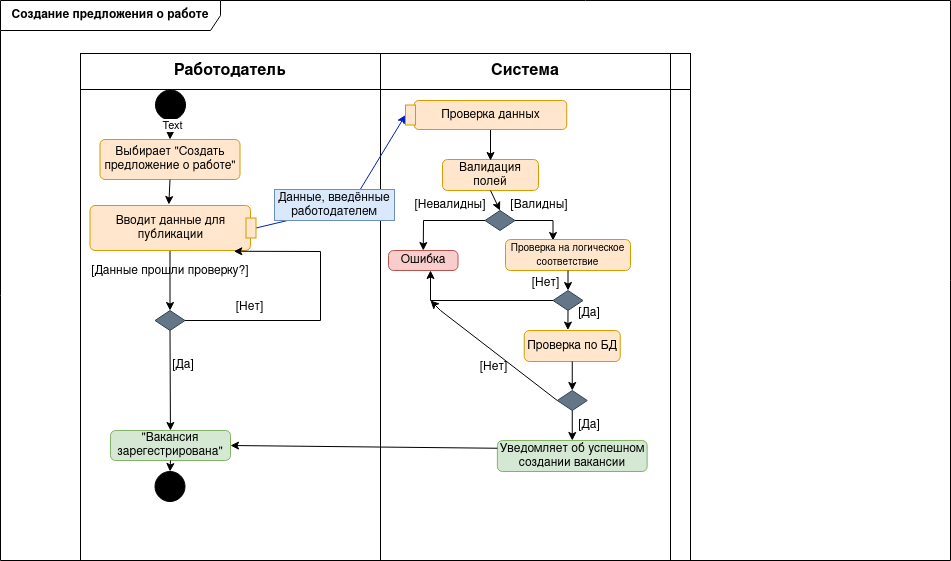

The diagram above was exported from draw.io. Its source (the exported page's mxGraphModel, read from the mxfile embedded in the PNG):
<mxGraphModel dx="747" dy="472" grid="1" gridSize="10" guides="1" tooltips="1" connect="1" arrows="0" fold="1" page="1" pageScale="1" pageWidth="1169" pageHeight="827" math="0" shadow="0">
  <root>
    <mxCell id="0" />
    <mxCell id="1" parent="0" />
    <mxCell id="d_0-ybomqegLIX4zGUmX-1" value="&lt;b&gt;Создание предложения о работе&lt;br&gt;&lt;/b&gt;" style="shape=umlFrame;whiteSpace=wrap;html=1;pointerEvents=0;recursiveResize=0;container=1;collapsible=0;width=220;movable=1;resizable=1;rotatable=1;deletable=1;editable=1;locked=0;connectable=1;height=30;" parent="1" vertex="1">
      <mxGeometry x="80" y="90" width="950" height="560" as="geometry" />
    </mxCell>
    <mxCell id="d_0-ybomqegLIX4zGUmX-2" value="" style="shape=table;startSize=0;container=1;collapsible=0;childLayout=tableLayout;fontSize=16;" parent="d_0-ybomqegLIX4zGUmX-1" vertex="1">
      <mxGeometry x="80" y="53" width="610" height="507" as="geometry" />
    </mxCell>
    <mxCell id="d_0-ybomqegLIX4zGUmX-3" value="" style="shape=tableRow;horizontal=0;startSize=0;swimlaneHead=0;swimlaneBody=0;strokeColor=inherit;top=0;left=0;bottom=0;right=0;collapsible=0;dropTarget=0;fillColor=none;points=[[0,0.5],[1,0.5]];portConstraint=eastwest;fontSize=16;" parent="d_0-ybomqegLIX4zGUmX-2" vertex="1">
      <mxGeometry width="610" height="36" as="geometry" />
    </mxCell>
    <mxCell id="d_0-ybomqegLIX4zGUmX-4" value="&lt;b&gt;Работодатель&lt;/b&gt;" style="shape=partialRectangle;html=1;whiteSpace=wrap;connectable=0;strokeColor=inherit;overflow=hidden;fillColor=none;top=0;left=0;bottom=0;right=0;pointerEvents=1;fontSize=16;" parent="d_0-ybomqegLIX4zGUmX-3" vertex="1">
      <mxGeometry width="300" height="36" as="geometry">
        <mxRectangle width="300" height="36" as="alternateBounds" />
      </mxGeometry>
    </mxCell>
    <mxCell id="d_0-ybomqegLIX4zGUmX-5" value="&lt;b&gt;Система&lt;/b&gt;" style="shape=partialRectangle;html=1;whiteSpace=wrap;connectable=0;strokeColor=inherit;overflow=hidden;fillColor=none;top=0;left=0;bottom=0;right=0;pointerEvents=1;fontSize=16;" parent="d_0-ybomqegLIX4zGUmX-3" vertex="1">
      <mxGeometry x="300" width="290" height="36" as="geometry">
        <mxRectangle width="290" height="36" as="alternateBounds" />
      </mxGeometry>
    </mxCell>
    <mxCell id="d_0-ybomqegLIX4zGUmX-6" value="" style="shape=partialRectangle;html=1;whiteSpace=wrap;connectable=0;strokeColor=inherit;overflow=hidden;fillColor=none;top=0;left=0;bottom=0;right=0;pointerEvents=1;fontSize=16;" parent="d_0-ybomqegLIX4zGUmX-3" vertex="1">
      <mxGeometry x="590" width="20" height="36" as="geometry">
        <mxRectangle width="20" height="36" as="alternateBounds" />
      </mxGeometry>
    </mxCell>
    <mxCell id="d_0-ybomqegLIX4zGUmX-7" value="" style="shape=tableRow;horizontal=0;startSize=0;swimlaneHead=0;swimlaneBody=0;strokeColor=inherit;top=0;left=0;bottom=0;right=0;collapsible=0;dropTarget=0;fillColor=none;points=[[0,0.5],[1,0.5]];portConstraint=eastwest;fontSize=16;" parent="d_0-ybomqegLIX4zGUmX-2" vertex="1">
      <mxGeometry y="36" width="610" height="471" as="geometry" />
    </mxCell>
    <mxCell id="d_0-ybomqegLIX4zGUmX-8" value="" style="shape=partialRectangle;html=1;whiteSpace=wrap;connectable=0;strokeColor=inherit;overflow=hidden;fillColor=none;top=0;left=0;bottom=0;right=0;pointerEvents=1;fontSize=16;" parent="d_0-ybomqegLIX4zGUmX-7" vertex="1">
      <mxGeometry width="300" height="471" as="geometry">
        <mxRectangle width="300" height="471" as="alternateBounds" />
      </mxGeometry>
    </mxCell>
    <mxCell id="d_0-ybomqegLIX4zGUmX-9" value="" style="shape=partialRectangle;html=1;whiteSpace=wrap;connectable=0;strokeColor=inherit;overflow=hidden;fillColor=none;top=0;left=0;bottom=0;right=0;pointerEvents=1;fontSize=16;" parent="d_0-ybomqegLIX4zGUmX-7" vertex="1">
      <mxGeometry x="300" width="290" height="471" as="geometry">
        <mxRectangle width="290" height="471" as="alternateBounds" />
      </mxGeometry>
    </mxCell>
    <mxCell id="d_0-ybomqegLIX4zGUmX-10" value="" style="shape=partialRectangle;html=1;whiteSpace=wrap;connectable=0;strokeColor=inherit;overflow=hidden;fillColor=none;top=0;left=0;bottom=0;right=0;pointerEvents=1;fontSize=16;" parent="d_0-ybomqegLIX4zGUmX-7" vertex="1">
      <mxGeometry x="590" width="20" height="471" as="geometry">
        <mxRectangle width="20" height="471" as="alternateBounds" />
      </mxGeometry>
    </mxCell>
    <mxCell id="d_0-ybomqegLIX4zGUmX-12" value="" style="ellipse;fillColor=strokeColor;html=1;" parent="d_0-ybomqegLIX4zGUmX-1" vertex="1">
      <mxGeometry x="155" y="89.5" width="30" height="30" as="geometry" />
    </mxCell>
    <mxCell id="d_0-ybomqegLIX4zGUmX-70" value="Выбирает &quot;Создать предложение о работе&quot;" style="html=1;align=center;verticalAlign=middle;rounded=1;absoluteArcSize=1;arcSize=10;dashed=0;whiteSpace=wrap;fillColor=#ffe6cc;strokeColor=#d79b00;" parent="d_0-ybomqegLIX4zGUmX-1" vertex="1">
      <mxGeometry x="99.5" y="139" width="140" height="40" as="geometry" />
    </mxCell>
    <mxCell id="ib98aIDuYdYDlpaKpi3l-11" value="" style="endArrow=classic;html=1;rounded=0;exitX=0.5;exitY=1;exitDx=0;exitDy=0;" parent="d_0-ybomqegLIX4zGUmX-1" source="d_0-ybomqegLIX4zGUmX-70" edge="1">
      <mxGeometry width="50" height="50" relative="1" as="geometry">
        <mxPoint x="130" y="310" as="sourcePoint" />
        <mxPoint x="168.328125" y="204.0000000000001" as="targetPoint" />
      </mxGeometry>
    </mxCell>
    <mxCell id="ib98aIDuYdYDlpaKpi3l-12" value="" style="endArrow=classic;html=1;rounded=0;exitX=0.5;exitY=1;exitDx=0;exitDy=0;entryX=0.5;entryY=0;entryDx=0;entryDy=0;" parent="d_0-ybomqegLIX4zGUmX-1" source="d_0-ybomqegLIX4zGUmX-12" target="d_0-ybomqegLIX4zGUmX-70" edge="1">
      <mxGeometry width="50" height="50" relative="1" as="geometry">
        <mxPoint x="130" y="310" as="sourcePoint" />
        <mxPoint x="180" y="260" as="targetPoint" />
      </mxGeometry>
    </mxCell>
    <mxCell id="_OhQMMK9d_tu4FYFzOoP-1" value="Text" style="edgeLabel;html=1;align=center;verticalAlign=middle;resizable=0;points=[];" vertex="1" connectable="0" parent="ib98aIDuYdYDlpaKpi3l-12">
      <mxGeometry x="-0.4415" y="2" relative="1" as="geometry">
        <mxPoint as="offset" />
      </mxGeometry>
    </mxCell>
    <mxCell id="gspGhma37PdH6pmn_ich-29" value="" style="edgeStyle=orthogonalEdgeStyle;rounded=0;orthogonalLoop=1;jettySize=auto;html=1;entryX=0.5;entryY=0;entryDx=0;entryDy=0;" parent="d_0-ybomqegLIX4zGUmX-1" target="d_0-ybomqegLIX4zGUmX-38" edge="1">
      <mxGeometry relative="1" as="geometry">
        <mxPoint x="167.24137931034488" y="250.0000000000001" as="sourcePoint" />
        <mxPoint x="249.4" y="520.0033333333333" as="targetPoint" />
        <Array as="points">
          <mxPoint x="169" y="250" />
        </Array>
      </mxGeometry>
    </mxCell>
    <mxCell id="d_0-ybomqegLIX4zGUmX-38" value="" style="rhombus;whiteSpace=wrap;html=1;fillColor=#647687;fontColor=#ffffff;strokeColor=#314354;" parent="d_0-ybomqegLIX4zGUmX-1" vertex="1">
      <mxGeometry x="154.5" y="310" width="30" height="20" as="geometry" />
    </mxCell>
    <mxCell id="_UEhfjDRlu_lLRccaWcO-5" value="Вводит данные для публикации" style="html=1;align=center;verticalAlign=middle;rounded=1;absoluteArcSize=1;arcSize=10;dashed=0;whiteSpace=wrap;fillColor=#ffe6cc;strokeColor=#d79b00;" parent="d_0-ybomqegLIX4zGUmX-1" vertex="1">
      <mxGeometry x="89.5" y="205" width="160.5" height="45" as="geometry" />
    </mxCell>
    <mxCell id="_UEhfjDRlu_lLRccaWcO-18" value="" style="endArrow=classic;html=1;rounded=0;exitX=0.5;exitY=1;exitDx=0;exitDy=0;" parent="d_0-ybomqegLIX4zGUmX-1" source="d_0-ybomqegLIX4zGUmX-38" target="_UEhfjDRlu_lLRccaWcO-63" edge="1">
      <mxGeometry width="50" height="50" relative="1" as="geometry">
        <mxPoint x="107.25" y="340" as="sourcePoint" />
        <mxPoint x="173.31818181818176" y="370.0000000000001" as="targetPoint" />
        <Array as="points" />
      </mxGeometry>
    </mxCell>
    <mxCell id="_UEhfjDRlu_lLRccaWcO-19" value="" style="endArrow=classic;html=1;rounded=0;exitX=1;exitY=0.5;exitDx=0;exitDy=0;entryX=0.896;entryY=1.017;entryDx=0;entryDy=0;entryPerimeter=0;" parent="d_0-ybomqegLIX4zGUmX-1" source="d_0-ybomqegLIX4zGUmX-38" target="_UEhfjDRlu_lLRccaWcO-5" edge="1">
      <mxGeometry width="50" height="50" relative="1" as="geometry">
        <mxPoint x="234.5" y="340" as="sourcePoint" />
        <mxPoint x="270.5" y="370" as="targetPoint" />
        <Array as="points">
          <mxPoint x="320" y="320" />
          <mxPoint x="320" y="251" />
        </Array>
      </mxGeometry>
    </mxCell>
    <mxCell id="_UEhfjDRlu_lLRccaWcO-26" value="Валидация полей" style="html=1;align=center;verticalAlign=middle;rounded=1;absoluteArcSize=1;arcSize=10;dashed=0;whiteSpace=wrap;fillColor=#ffe6cc;strokeColor=#d79b00;" parent="d_0-ybomqegLIX4zGUmX-1" vertex="1">
      <mxGeometry x="442" y="159" width="96" height="31" as="geometry" />
    </mxCell>
    <mxCell id="_UEhfjDRlu_lLRccaWcO-41" value="" style="endArrow=classic;html=1;rounded=0;exitX=0.5;exitY=1;exitDx=0;exitDy=0;" parent="d_0-ybomqegLIX4zGUmX-1" source="lsBaKMJ93WdIIL3R9Rlh-8" edge="1">
      <mxGeometry width="50" height="50" relative="1" as="geometry">
        <mxPoint x="490" y="320" as="sourcePoint" />
        <mxPoint x="490" y="160" as="targetPoint" />
        <Array as="points" />
      </mxGeometry>
    </mxCell>
    <mxCell id="_UEhfjDRlu_lLRccaWcO-63" value="&quot;Вакансия зарегестрирована&quot;" style="html=1;align=center;verticalAlign=middle;rounded=1;absoluteArcSize=1;arcSize=10;dashed=0;whiteSpace=wrap;fillColor=#d5e8d4;strokeColor=#82b366;" parent="d_0-ybomqegLIX4zGUmX-1" vertex="1">
      <mxGeometry x="110" y="430" width="120" height="30" as="geometry" />
    </mxCell>
    <mxCell id="lsBaKMJ93WdIIL3R9Rlh-1" value="[Данные прошли проверку?]" style="text;html=1;strokeColor=none;fillColor=none;align=center;verticalAlign=middle;whiteSpace=wrap;rounded=0;" parent="d_0-ybomqegLIX4zGUmX-1" vertex="1">
      <mxGeometry x="90" y="256" width="160" height="30" as="geometry" />
    </mxCell>
    <mxCell id="lsBaKMJ93WdIIL3R9Rlh-3" value="[Да]" style="text;html=1;strokeColor=none;fillColor=none;align=center;verticalAlign=middle;whiteSpace=wrap;rounded=0;" parent="d_0-ybomqegLIX4zGUmX-1" vertex="1">
      <mxGeometry x="566.25" y="303" width="45.5" height="20" as="geometry" />
    </mxCell>
    <mxCell id="lsBaKMJ93WdIIL3R9Rlh-5" value="" style="endArrow=classic;html=1;rounded=0;fillColor=#0050ef;strokeColor=#001DBC;entryX=0.5;entryY=1;entryDx=0;entryDy=0;exitX=0.5;exitY=0;exitDx=0;exitDy=0;" parent="d_0-ybomqegLIX4zGUmX-1" source="lsBaKMJ93WdIIL3R9Rlh-9" target="lsBaKMJ93WdIIL3R9Rlh-11" edge="1">
      <mxGeometry width="50" height="50" relative="1" as="geometry">
        <mxPoint x="250" y="230" as="sourcePoint" />
        <mxPoint x="420" y="144" as="targetPoint" />
        <Array as="points">
          <mxPoint x="350" y="205" />
        </Array>
      </mxGeometry>
    </mxCell>
    <mxCell id="lsBaKMJ93WdIIL3R9Rlh-6" value="Данные, введённые работодателем" style="text;html=1;strokeColor=#6c8ebf;fillColor=#dae8fc;align=center;verticalAlign=middle;whiteSpace=wrap;rounded=0;" parent="d_0-ybomqegLIX4zGUmX-1" vertex="1">
      <mxGeometry x="274" y="189" width="120" height="31" as="geometry" />
    </mxCell>
    <mxCell id="lsBaKMJ93WdIIL3R9Rlh-8" value="Проверка данных" style="rounded=1;whiteSpace=wrap;html=1;fillColor=#ffe6cc;strokeColor=#d79b00;" parent="d_0-ybomqegLIX4zGUmX-1" vertex="1">
      <mxGeometry x="413.75" y="100" width="152.5" height="29" as="geometry" />
    </mxCell>
    <mxCell id="lsBaKMJ93WdIIL3R9Rlh-9" value="" style="rounded=0;whiteSpace=wrap;html=1;fillColor=#ffe6cc;strokeColor=#d79b00;rotation=90;" parent="d_0-ybomqegLIX4zGUmX-1" vertex="1">
      <mxGeometry x="240.5" y="222.5" width="20" height="10" as="geometry" />
    </mxCell>
    <mxCell id="lsBaKMJ93WdIIL3R9Rlh-11" value="" style="rounded=0;whiteSpace=wrap;html=1;fillColor=#ffe6cc;strokeColor=#d79b00;rotation=90;" parent="d_0-ybomqegLIX4zGUmX-1" vertex="1">
      <mxGeometry x="400" y="109.5" width="20" height="10" as="geometry" />
    </mxCell>
    <mxCell id="lsBaKMJ93WdIIL3R9Rlh-17" value="" style="rhombus;whiteSpace=wrap;html=1;fillColor=#647687;fontColor=#ffffff;strokeColor=#314354;" parent="d_0-ybomqegLIX4zGUmX-1" vertex="1">
      <mxGeometry x="484.5" y="210" width="30" height="20" as="geometry" />
    </mxCell>
    <mxCell id="lsBaKMJ93WdIIL3R9Rlh-18" value="" style="endArrow=classic;html=1;rounded=0;exitX=1;exitY=0.5;exitDx=0;exitDy=0;entryX=0.5;entryY=0;entryDx=0;entryDy=0;" parent="d_0-ybomqegLIX4zGUmX-1" source="lsBaKMJ93WdIIL3R9Rlh-17" edge="1">
      <mxGeometry width="50" height="50" relative="1" as="geometry">
        <mxPoint x="539.5" y="221" as="sourcePoint" />
        <mxPoint x="552.4999999999998" y="240" as="targetPoint" />
        <Array as="points">
          <mxPoint x="552.5" y="220" />
        </Array>
      </mxGeometry>
    </mxCell>
    <mxCell id="lsBaKMJ93WdIIL3R9Rlh-19" value="[Валидны]" style="text;html=1;strokeColor=none;fillColor=none;align=center;verticalAlign=middle;whiteSpace=wrap;rounded=0;" parent="d_0-ybomqegLIX4zGUmX-1" vertex="1">
      <mxGeometry x="510.75" y="197" width="55.5" height="15" as="geometry" />
    </mxCell>
    <mxCell id="lsBaKMJ93WdIIL3R9Rlh-20" value="[Невалидны]" style="text;html=1;strokeColor=none;fillColor=none;align=center;verticalAlign=middle;whiteSpace=wrap;rounded=0;" parent="d_0-ybomqegLIX4zGUmX-1" vertex="1">
      <mxGeometry x="413.75" y="189" width="72" height="31" as="geometry" />
    </mxCell>
    <mxCell id="lsBaKMJ93WdIIL3R9Rlh-22" value="Ошибка" style="html=1;align=center;verticalAlign=middle;rounded=1;absoluteArcSize=1;arcSize=10;dashed=0;whiteSpace=wrap;fillColor=#f8cecc;strokeColor=#b85450;" parent="d_0-ybomqegLIX4zGUmX-1" vertex="1">
      <mxGeometry x="388" y="250" width="69.5" height="20" as="geometry" />
    </mxCell>
    <mxCell id="lsBaKMJ93WdIIL3R9Rlh-23" value="" style="endArrow=classic;html=1;rounded=0;entryX=0.5;entryY=0;entryDx=0;entryDy=0;exitX=0;exitY=0.5;exitDx=0;exitDy=0;" parent="d_0-ybomqegLIX4zGUmX-1" source="lsBaKMJ93WdIIL3R9Rlh-17" target="lsBaKMJ93WdIIL3R9Rlh-22" edge="1">
      <mxGeometry width="50" height="50" relative="1" as="geometry">
        <mxPoint x="530" y="205" as="sourcePoint" />
        <mxPoint x="129.5" y="200" as="targetPoint" />
        <Array as="points">
          <mxPoint x="423" y="220" />
        </Array>
      </mxGeometry>
    </mxCell>
    <mxCell id="lsBaKMJ93WdIIL3R9Rlh-24" value="" style="endArrow=classic;html=1;rounded=0;exitX=0.5;exitY=1;exitDx=0;exitDy=0;entryX=0.5;entryY=0;entryDx=0;entryDy=0;" parent="d_0-ybomqegLIX4zGUmX-1" source="_UEhfjDRlu_lLRccaWcO-26" target="lsBaKMJ93WdIIL3R9Rlh-17" edge="1">
      <mxGeometry width="50" height="50" relative="1" as="geometry">
        <mxPoint x="500" y="139" as="sourcePoint" />
        <mxPoint x="500" y="170" as="targetPoint" />
        <Array as="points" />
      </mxGeometry>
    </mxCell>
    <mxCell id="lsBaKMJ93WdIIL3R9Rlh-27" value="&lt;font style=&quot;font-size: 10px;&quot;&gt;Проверка на логическое соответствие&lt;/font&gt;" style="html=1;align=center;verticalAlign=middle;rounded=1;absoluteArcSize=1;arcSize=10;dashed=0;whiteSpace=wrap;fillColor=#ffe6cc;strokeColor=#d79b00;" parent="d_0-ybomqegLIX4zGUmX-1" vertex="1">
      <mxGeometry x="505" y="239" width="125" height="31" as="geometry" />
    </mxCell>
    <mxCell id="lsBaKMJ93WdIIL3R9Rlh-28" value="" style="rhombus;whiteSpace=wrap;html=1;fillColor=#647687;fontColor=#ffffff;strokeColor=#314354;" parent="d_0-ybomqegLIX4zGUmX-1" vertex="1">
      <mxGeometry x="552.5" y="290" width="30" height="20" as="geometry" />
    </mxCell>
    <mxCell id="lsBaKMJ93WdIIL3R9Rlh-30" value="" style="endArrow=classic;html=1;rounded=0;exitX=0.5;exitY=1;exitDx=0;exitDy=0;entryX=0.5;entryY=0;entryDx=0;entryDy=0;" parent="d_0-ybomqegLIX4zGUmX-1" source="lsBaKMJ93WdIIL3R9Rlh-27" target="lsBaKMJ93WdIIL3R9Rlh-28" edge="1">
      <mxGeometry width="50" height="50" relative="1" as="geometry">
        <mxPoint x="525" y="230" as="sourcePoint" />
        <mxPoint x="562.4999999999998" y="250" as="targetPoint" />
        <Array as="points" />
      </mxGeometry>
    </mxCell>
    <mxCell id="lsBaKMJ93WdIIL3R9Rlh-31" value="[Нет]" style="text;html=1;strokeColor=none;fillColor=none;align=center;verticalAlign=middle;whiteSpace=wrap;rounded=0;" parent="d_0-ybomqegLIX4zGUmX-1" vertex="1">
      <mxGeometry x="523.75" y="270" width="42.5" height="25.5" as="geometry" />
    </mxCell>
    <mxCell id="lsBaKMJ93WdIIL3R9Rlh-32" value="" style="endArrow=classic;html=1;rounded=0;exitX=0;exitY=0.5;exitDx=0;exitDy=0;" parent="d_0-ybomqegLIX4zGUmX-1" source="lsBaKMJ93WdIIL3R9Rlh-28" edge="1">
      <mxGeometry width="50" height="50" relative="1" as="geometry">
        <mxPoint x="550" y="300" as="sourcePoint" />
        <mxPoint x="430" y="270" as="targetPoint" />
        <Array as="points">
          <mxPoint x="430" y="300" />
        </Array>
      </mxGeometry>
    </mxCell>
    <mxCell id="lsBaKMJ93WdIIL3R9Rlh-34" value="Проверка по БД" style="html=1;align=center;verticalAlign=middle;rounded=1;absoluteArcSize=1;arcSize=10;dashed=0;whiteSpace=wrap;fillColor=#ffe6cc;strokeColor=#d79b00;" parent="d_0-ybomqegLIX4zGUmX-1" vertex="1">
      <mxGeometry x="523.75" y="330" width="96" height="31" as="geometry" />
    </mxCell>
    <mxCell id="lsBaKMJ93WdIIL3R9Rlh-33" value="" style="endArrow=classic;html=1;rounded=0;exitX=0.5;exitY=1;exitDx=0;exitDy=0;entryX=0.455;entryY=-0.014;entryDx=0;entryDy=0;entryPerimeter=0;" parent="d_0-ybomqegLIX4zGUmX-1" source="lsBaKMJ93WdIIL3R9Rlh-28" target="lsBaKMJ93WdIIL3R9Rlh-34" edge="1">
      <mxGeometry width="50" height="50" relative="1" as="geometry">
        <mxPoint x="525" y="230" as="sourcePoint" />
        <mxPoint x="562.4999999999998" y="250" as="targetPoint" />
        <Array as="points" />
      </mxGeometry>
    </mxCell>
    <mxCell id="lsBaKMJ93WdIIL3R9Rlh-35" value="" style="rhombus;whiteSpace=wrap;html=1;fillColor=#647687;fontColor=#ffffff;strokeColor=#314354;" parent="d_0-ybomqegLIX4zGUmX-1" vertex="1">
      <mxGeometry x="556.75" y="390" width="30" height="20" as="geometry" />
    </mxCell>
    <mxCell id="lsBaKMJ93WdIIL3R9Rlh-36" value="" style="endArrow=classic;html=1;rounded=0;exitX=0;exitY=0.5;exitDx=0;exitDy=0;" parent="d_0-ybomqegLIX4zGUmX-1" source="lsBaKMJ93WdIIL3R9Rlh-35" edge="1">
      <mxGeometry width="50" height="50" relative="1" as="geometry">
        <mxPoint x="562" y="310" as="sourcePoint" />
        <mxPoint x="430" y="300" as="targetPoint" />
        <Array as="points">
          <mxPoint x="440" y="310" />
        </Array>
      </mxGeometry>
    </mxCell>
    <mxCell id="lsBaKMJ93WdIIL3R9Rlh-37" value="" style="endArrow=classic;html=1;rounded=0;exitX=0.5;exitY=1;exitDx=0;exitDy=0;entryX=0.5;entryY=0;entryDx=0;entryDy=0;" parent="d_0-ybomqegLIX4zGUmX-1" source="lsBaKMJ93WdIIL3R9Rlh-34" target="lsBaKMJ93WdIIL3R9Rlh-35" edge="1">
      <mxGeometry width="50" height="50" relative="1" as="geometry">
        <mxPoint x="577" y="320" as="sourcePoint" />
        <mxPoint x="577" y="340" as="targetPoint" />
        <Array as="points" />
      </mxGeometry>
    </mxCell>
    <mxCell id="lsBaKMJ93WdIIL3R9Rlh-38" value="[Нет]" style="text;html=1;strokeColor=none;fillColor=none;align=center;verticalAlign=middle;whiteSpace=wrap;rounded=0;" parent="d_0-ybomqegLIX4zGUmX-1" vertex="1">
      <mxGeometry x="472" y="354.5" width="42.5" height="25.5" as="geometry" />
    </mxCell>
    <mxCell id="lsBaKMJ93WdIIL3R9Rlh-40" value="Уведомляет об успешном создании вакансии" style="html=1;align=center;verticalAlign=middle;rounded=1;absoluteArcSize=1;arcSize=10;dashed=0;whiteSpace=wrap;fillColor=#d5e8d4;strokeColor=#82b366;" parent="d_0-ybomqegLIX4zGUmX-1" vertex="1">
      <mxGeometry x="496.88" y="440" width="149.75" height="31" as="geometry" />
    </mxCell>
    <mxCell id="lsBaKMJ93WdIIL3R9Rlh-39" value="" style="endArrow=classic;html=1;rounded=0;exitX=0.5;exitY=1;exitDx=0;exitDy=0;" parent="d_0-ybomqegLIX4zGUmX-1" source="lsBaKMJ93WdIIL3R9Rlh-35" target="lsBaKMJ93WdIIL3R9Rlh-40" edge="1">
      <mxGeometry width="50" height="50" relative="1" as="geometry">
        <mxPoint x="582" y="371" as="sourcePoint" />
        <mxPoint x="582" y="400" as="targetPoint" />
        <Array as="points" />
      </mxGeometry>
    </mxCell>
    <mxCell id="lsBaKMJ93WdIIL3R9Rlh-41" value="[Да]" style="text;html=1;strokeColor=none;fillColor=none;align=center;verticalAlign=middle;whiteSpace=wrap;rounded=0;" parent="d_0-ybomqegLIX4zGUmX-1" vertex="1">
      <mxGeometry x="574.8100000000001" y="420" width="28.38" height="10" as="geometry" />
    </mxCell>
    <mxCell id="lsBaKMJ93WdIIL3R9Rlh-44" value="[Нет]" style="text;html=1;strokeColor=none;fillColor=none;align=center;verticalAlign=middle;whiteSpace=wrap;rounded=0;" parent="d_0-ybomqegLIX4zGUmX-1" vertex="1">
      <mxGeometry x="228" y="293.75" width="42.5" height="25.5" as="geometry" />
    </mxCell>
    <mxCell id="lsBaKMJ93WdIIL3R9Rlh-45" value="[Да]" style="text;html=1;strokeColor=none;fillColor=none;align=center;verticalAlign=middle;whiteSpace=wrap;rounded=0;" parent="d_0-ybomqegLIX4zGUmX-1" vertex="1">
      <mxGeometry x="160" y="354.5" width="45.5" height="20" as="geometry" />
    </mxCell>
    <mxCell id="lsBaKMJ93WdIIL3R9Rlh-46" value="" style="ellipse;fillColor=strokeColor;html=1;" parent="d_0-ybomqegLIX4zGUmX-1" vertex="1">
      <mxGeometry x="154.5" y="471" width="30" height="30" as="geometry" />
    </mxCell>
    <mxCell id="lsBaKMJ93WdIIL3R9Rlh-47" value="" style="endArrow=classic;html=1;rounded=0;exitX=0.5;exitY=1;exitDx=0;exitDy=0;" parent="d_0-ybomqegLIX4zGUmX-1" source="_UEhfjDRlu_lLRccaWcO-63" target="lsBaKMJ93WdIIL3R9Rlh-46" edge="1">
      <mxGeometry width="50" height="50" relative="1" as="geometry">
        <mxPoint x="180" y="130" as="sourcePoint" />
        <mxPoint x="180" y="149" as="targetPoint" />
      </mxGeometry>
    </mxCell>
    <mxCell id="_OhQMMK9d_tu4FYFzOoP-2" value="" style="endArrow=classic;html=1;rounded=0;exitX=0;exitY=0.25;exitDx=0;exitDy=0;entryX=1;entryY=0.5;entryDx=0;entryDy=0;" edge="1" parent="d_0-ybomqegLIX4zGUmX-1" source="lsBaKMJ93WdIIL3R9Rlh-40" target="_UEhfjDRlu_lLRccaWcO-63">
      <mxGeometry width="50" height="50" relative="1" as="geometry">
        <mxPoint x="180" y="130" as="sourcePoint" />
        <mxPoint x="180" y="149" as="targetPoint" />
      </mxGeometry>
    </mxCell>
  </root>
</mxGraphModel>